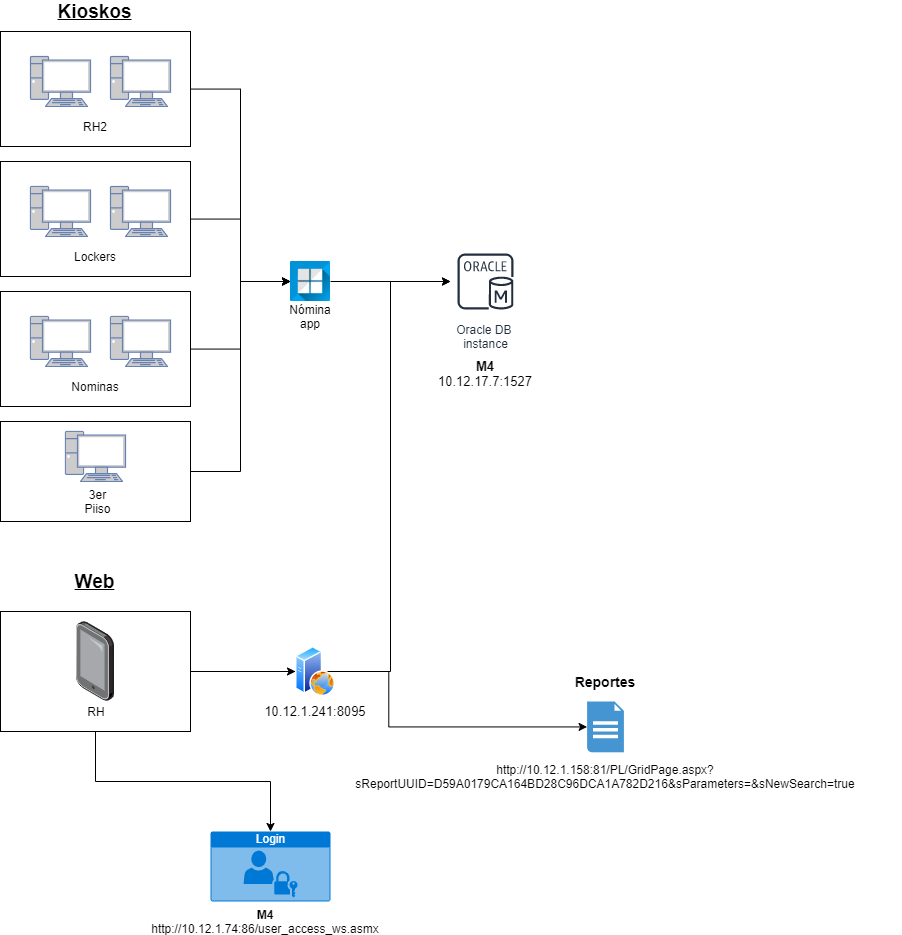

The diagram above was exported from draw.io. Its source (the exported page's mxGraphModel, read from the mxfile embedded in the PNG):
<mxGraphModel dx="1346" dy="934" grid="1" gridSize="10" guides="1" tooltips="1" connect="1" arrows="1" fold="1" page="1" pageScale="1" pageWidth="583" pageHeight="827" math="0" shadow="0">
  <root>
    <mxCell id="vpzlvLc4Ztmjj6AgPFkv-0" />
    <mxCell id="vpzlvLc4Ztmjj6AgPFkv-1" parent="vpzlvLc4Ztmjj6AgPFkv-0" />
    <mxCell id="vpzlvLc4Ztmjj6AgPFkv-40" style="edgeStyle=orthogonalEdgeStyle;rounded=0;orthogonalLoop=1;jettySize=auto;html=1;entryX=0;entryY=0.5;entryDx=0;entryDy=0;" parent="vpzlvLc4Ztmjj6AgPFkv-1" source="vpzlvLc4Ztmjj6AgPFkv-33" target="vpzlvLc4Ztmjj6AgPFkv-39" edge="1">
      <mxGeometry relative="1" as="geometry" />
    </mxCell>
    <mxCell id="1SCVh6r8qaSTAvtDxHWk-1" style="edgeStyle=orthogonalEdgeStyle;rounded=0;orthogonalLoop=1;jettySize=auto;html=1;" parent="vpzlvLc4Ztmjj6AgPFkv-1" source="vpzlvLc4Ztmjj6AgPFkv-33" target="1SCVh6r8qaSTAvtDxHWk-0" edge="1">
      <mxGeometry relative="1" as="geometry">
        <Array as="points">
          <mxPoint x="105" y="800" />
          <mxPoint x="280" y="800" />
        </Array>
      </mxGeometry>
    </mxCell>
    <mxCell id="eW80fllwQjUF7a3b9CXi-3" style="edgeStyle=orthogonalEdgeStyle;rounded=0;orthogonalLoop=1;jettySize=auto;html=1;" edge="1" parent="vpzlvLc4Ztmjj6AgPFkv-1" source="vpzlvLc4Ztmjj6AgPFkv-33" target="eW80fllwQjUF7a3b9CXi-0">
      <mxGeometry relative="1" as="geometry" />
    </mxCell>
    <mxCell id="vpzlvLc4Ztmjj6AgPFkv-33" value="" style="rounded=0;whiteSpace=wrap;html=1;fillColor=none;" parent="vpzlvLc4Ztmjj6AgPFkv-1" vertex="1">
      <mxGeometry x="10" y="630" width="190" height="120" as="geometry" />
    </mxCell>
    <mxCell id="vpzlvLc4Ztmjj6AgPFkv-7" value="" style="group" parent="vpzlvLc4Ztmjj6AgPFkv-1" vertex="1" connectable="0">
      <mxGeometry x="10" y="50" width="190" height="115" as="geometry" />
    </mxCell>
    <mxCell id="vpzlvLc4Ztmjj6AgPFkv-2" value="" style="fontColor=#0066CC;verticalAlign=top;verticalLabelPosition=bottom;labelPosition=center;align=center;html=1;outlineConnect=0;fillColor=#CCCCCC;strokeColor=#6881B3;gradientColor=none;gradientDirection=north;strokeWidth=2;shape=mxgraph.networks.pc;" parent="vpzlvLc4Ztmjj6AgPFkv-7" vertex="1">
      <mxGeometry x="30" y="25" width="60" height="50" as="geometry" />
    </mxCell>
    <mxCell id="vpzlvLc4Ztmjj6AgPFkv-4" value="" style="fontColor=#0066CC;verticalAlign=top;verticalLabelPosition=bottom;labelPosition=center;align=center;html=1;outlineConnect=0;fillColor=#CCCCCC;strokeColor=#6881B3;gradientColor=none;gradientDirection=north;strokeWidth=2;shape=mxgraph.networks.pc;" parent="vpzlvLc4Ztmjj6AgPFkv-7" vertex="1">
      <mxGeometry x="110" y="25" width="60" height="50" as="geometry" />
    </mxCell>
    <mxCell id="vpzlvLc4Ztmjj6AgPFkv-5" value="" style="rounded=0;whiteSpace=wrap;html=1;fillColor=none;" parent="vpzlvLc4Ztmjj6AgPFkv-7" vertex="1">
      <mxGeometry width="190" height="115" as="geometry" />
    </mxCell>
    <mxCell id="vpzlvLc4Ztmjj6AgPFkv-6" value="RH2" style="text;html=1;strokeColor=none;fillColor=none;align=center;verticalAlign=middle;whiteSpace=wrap;rounded=0;" parent="vpzlvLc4Ztmjj6AgPFkv-7" vertex="1">
      <mxGeometry x="75" y="85" width="40" height="20" as="geometry" />
    </mxCell>
    <mxCell id="vpzlvLc4Ztmjj6AgPFkv-8" value="" style="group" parent="vpzlvLc4Ztmjj6AgPFkv-1" vertex="1" connectable="0">
      <mxGeometry x="10" y="180" width="190" height="115" as="geometry" />
    </mxCell>
    <mxCell id="vpzlvLc4Ztmjj6AgPFkv-9" value="" style="fontColor=#0066CC;verticalAlign=top;verticalLabelPosition=bottom;labelPosition=center;align=center;html=1;outlineConnect=0;fillColor=#CCCCCC;strokeColor=#6881B3;gradientColor=none;gradientDirection=north;strokeWidth=2;shape=mxgraph.networks.pc;" parent="vpzlvLc4Ztmjj6AgPFkv-8" vertex="1">
      <mxGeometry x="30" y="25" width="60" height="50" as="geometry" />
    </mxCell>
    <mxCell id="vpzlvLc4Ztmjj6AgPFkv-10" value="" style="fontColor=#0066CC;verticalAlign=top;verticalLabelPosition=bottom;labelPosition=center;align=center;html=1;outlineConnect=0;fillColor=#CCCCCC;strokeColor=#6881B3;gradientColor=none;gradientDirection=north;strokeWidth=2;shape=mxgraph.networks.pc;" parent="vpzlvLc4Ztmjj6AgPFkv-8" vertex="1">
      <mxGeometry x="110" y="25" width="60" height="50" as="geometry" />
    </mxCell>
    <mxCell id="vpzlvLc4Ztmjj6AgPFkv-11" value="" style="rounded=0;whiteSpace=wrap;html=1;fillColor=none;" parent="vpzlvLc4Ztmjj6AgPFkv-8" vertex="1">
      <mxGeometry width="190" height="115" as="geometry" />
    </mxCell>
    <mxCell id="vpzlvLc4Ztmjj6AgPFkv-12" value="Lockers" style="text;html=1;strokeColor=none;fillColor=none;align=center;verticalAlign=middle;whiteSpace=wrap;rounded=0;" parent="vpzlvLc4Ztmjj6AgPFkv-8" vertex="1">
      <mxGeometry x="75" y="85" width="40" height="20" as="geometry" />
    </mxCell>
    <mxCell id="vpzlvLc4Ztmjj6AgPFkv-13" value="" style="group" parent="vpzlvLc4Ztmjj6AgPFkv-1" vertex="1" connectable="0">
      <mxGeometry x="10" y="310" width="190" height="115" as="geometry" />
    </mxCell>
    <mxCell id="vpzlvLc4Ztmjj6AgPFkv-14" value="" style="fontColor=#0066CC;verticalAlign=top;verticalLabelPosition=bottom;labelPosition=center;align=center;html=1;outlineConnect=0;fillColor=#CCCCCC;strokeColor=#6881B3;gradientColor=none;gradientDirection=north;strokeWidth=2;shape=mxgraph.networks.pc;" parent="vpzlvLc4Ztmjj6AgPFkv-13" vertex="1">
      <mxGeometry x="30" y="25" width="60" height="50" as="geometry" />
    </mxCell>
    <mxCell id="vpzlvLc4Ztmjj6AgPFkv-15" value="" style="fontColor=#0066CC;verticalAlign=top;verticalLabelPosition=bottom;labelPosition=center;align=center;html=1;outlineConnect=0;fillColor=#CCCCCC;strokeColor=#6881B3;gradientColor=none;gradientDirection=north;strokeWidth=2;shape=mxgraph.networks.pc;" parent="vpzlvLc4Ztmjj6AgPFkv-13" vertex="1">
      <mxGeometry x="110" y="25" width="60" height="50" as="geometry" />
    </mxCell>
    <mxCell id="vpzlvLc4Ztmjj6AgPFkv-16" value="" style="rounded=0;whiteSpace=wrap;html=1;fillColor=none;" parent="vpzlvLc4Ztmjj6AgPFkv-13" vertex="1">
      <mxGeometry width="190" height="115" as="geometry" />
    </mxCell>
    <mxCell id="vpzlvLc4Ztmjj6AgPFkv-17" value="Nominas" style="text;html=1;strokeColor=none;fillColor=none;align=center;verticalAlign=middle;whiteSpace=wrap;rounded=0;" parent="vpzlvLc4Ztmjj6AgPFkv-13" vertex="1">
      <mxGeometry x="75" y="85" width="40" height="20" as="geometry" />
    </mxCell>
    <mxCell id="vpzlvLc4Ztmjj6AgPFkv-28" value="" style="group" parent="vpzlvLc4Ztmjj6AgPFkv-1" vertex="1" connectable="0">
      <mxGeometry x="10" y="440" width="190" height="100" as="geometry" />
    </mxCell>
    <mxCell id="vpzlvLc4Ztmjj6AgPFkv-26" value="" style="rounded=0;whiteSpace=wrap;html=1;fillColor=none;" parent="vpzlvLc4Ztmjj6AgPFkv-28" vertex="1">
      <mxGeometry width="190" height="100" as="geometry" />
    </mxCell>
    <mxCell id="vpzlvLc4Ztmjj6AgPFkv-25" value="" style="fontColor=#0066CC;verticalAlign=top;verticalLabelPosition=bottom;labelPosition=center;align=center;html=1;outlineConnect=0;fillColor=#CCCCCC;strokeColor=#6881B3;gradientColor=none;gradientDirection=north;strokeWidth=2;shape=mxgraph.networks.pc;" parent="vpzlvLc4Ztmjj6AgPFkv-28" vertex="1">
      <mxGeometry x="65" y="10" width="60" height="50" as="geometry" />
    </mxCell>
    <mxCell id="vpzlvLc4Ztmjj6AgPFkv-27" value="3er Piiso" style="text;html=1;strokeColor=none;fillColor=none;align=center;verticalAlign=middle;whiteSpace=wrap;rounded=0;" parent="vpzlvLc4Ztmjj6AgPFkv-28" vertex="1">
      <mxGeometry x="75" y="70" width="45" height="20" as="geometry" />
    </mxCell>
    <mxCell id="vpzlvLc4Ztmjj6AgPFkv-29" value="&lt;font style=&quot;font-size: 19px&quot;&gt;&lt;b&gt;&lt;u&gt;Kioskos&lt;/u&gt;&lt;/b&gt;&lt;/font&gt;" style="text;html=1;strokeColor=none;fillColor=none;align=center;verticalAlign=middle;whiteSpace=wrap;rounded=0;" parent="vpzlvLc4Ztmjj6AgPFkv-1" vertex="1">
      <mxGeometry x="67.5" y="20" width="75" height="20" as="geometry" />
    </mxCell>
    <mxCell id="vpzlvLc4Ztmjj6AgPFkv-30" value="" style="points=[];aspect=fixed;html=1;align=center;shadow=0;dashed=0;image;image=img/lib/allied_telesis/computer_and_terminals/Tablet.svg;fillColor=none;" parent="vpzlvLc4Ztmjj6AgPFkv-1" vertex="1">
      <mxGeometry x="86.06" y="640" width="37.89" height="80" as="geometry" />
    </mxCell>
    <mxCell id="vpzlvLc4Ztmjj6AgPFkv-32" value="&lt;font style=&quot;font-size: 19px&quot;&gt;&lt;b&gt;&lt;u&gt;Web&lt;/u&gt;&lt;/b&gt;&lt;/font&gt;" style="text;html=1;strokeColor=none;fillColor=none;align=center;verticalAlign=middle;whiteSpace=wrap;rounded=0;" parent="vpzlvLc4Ztmjj6AgPFkv-1" vertex="1">
      <mxGeometry x="67.5" y="590" width="75" height="20" as="geometry" />
    </mxCell>
    <mxCell id="vpzlvLc4Ztmjj6AgPFkv-38" value="RH" style="text;html=1;strokeColor=none;fillColor=none;align=center;verticalAlign=middle;whiteSpace=wrap;rounded=0;" parent="vpzlvLc4Ztmjj6AgPFkv-1" vertex="1">
      <mxGeometry x="86.06" y="720" width="40" height="20" as="geometry" />
    </mxCell>
    <mxCell id="vpzlvLc4Ztmjj6AgPFkv-49" style="edgeStyle=orthogonalEdgeStyle;rounded=0;orthogonalLoop=1;jettySize=auto;html=1;exitX=1;exitY=0.5;exitDx=0;exitDy=0;" parent="vpzlvLc4Ztmjj6AgPFkv-1" source="vpzlvLc4Ztmjj6AgPFkv-39" target="vpzlvLc4Ztmjj6AgPFkv-47" edge="1">
      <mxGeometry relative="1" as="geometry">
        <Array as="points">
          <mxPoint x="400" y="690" />
          <mxPoint x="400" y="300" />
        </Array>
      </mxGeometry>
    </mxCell>
    <mxCell id="vpzlvLc4Ztmjj6AgPFkv-39" value="" style="aspect=fixed;perimeter=ellipsePerimeter;html=1;align=center;shadow=0;dashed=0;spacingTop=3;image;image=img/lib/active_directory/web_server.svg;fillColor=none;" parent="vpzlvLc4Ztmjj6AgPFkv-1" vertex="1">
      <mxGeometry x="305" y="665" width="40" height="50" as="geometry" />
    </mxCell>
    <mxCell id="vpzlvLc4Ztmjj6AgPFkv-48" style="edgeStyle=orthogonalEdgeStyle;rounded=0;orthogonalLoop=1;jettySize=auto;html=1;" parent="vpzlvLc4Ztmjj6AgPFkv-1" source="vpzlvLc4Ztmjj6AgPFkv-41" target="vpzlvLc4Ztmjj6AgPFkv-47" edge="1">
      <mxGeometry relative="1" as="geometry" />
    </mxCell>
    <mxCell id="vpzlvLc4Ztmjj6AgPFkv-41" value="" style="shape=image;html=1;verticalAlign=top;verticalLabelPosition=bottom;labelBackgroundColor=#ffffff;imageAspect=0;aspect=fixed;image=https://cdn1.iconfinder.com/data/icons/fletro-long-shadow-internet-shortcuts/128/Microsoft_Alt.png;fillColor=none;" parent="vpzlvLc4Ztmjj6AgPFkv-1" vertex="1">
      <mxGeometry x="300" y="280" width="40" height="40" as="geometry" />
    </mxCell>
    <mxCell id="vpzlvLc4Ztmjj6AgPFkv-42" style="edgeStyle=orthogonalEdgeStyle;rounded=0;orthogonalLoop=1;jettySize=auto;html=1;entryX=0;entryY=0.5;entryDx=0;entryDy=0;" parent="vpzlvLc4Ztmjj6AgPFkv-1" source="vpzlvLc4Ztmjj6AgPFkv-5" target="vpzlvLc4Ztmjj6AgPFkv-41" edge="1">
      <mxGeometry relative="1" as="geometry" />
    </mxCell>
    <mxCell id="vpzlvLc4Ztmjj6AgPFkv-43" style="edgeStyle=orthogonalEdgeStyle;rounded=0;orthogonalLoop=1;jettySize=auto;html=1;entryX=0;entryY=0.5;entryDx=0;entryDy=0;" parent="vpzlvLc4Ztmjj6AgPFkv-1" source="vpzlvLc4Ztmjj6AgPFkv-11" target="vpzlvLc4Ztmjj6AgPFkv-41" edge="1">
      <mxGeometry relative="1" as="geometry" />
    </mxCell>
    <mxCell id="vpzlvLc4Ztmjj6AgPFkv-44" style="edgeStyle=orthogonalEdgeStyle;rounded=0;orthogonalLoop=1;jettySize=auto;html=1;entryX=0;entryY=0.5;entryDx=0;entryDy=0;" parent="vpzlvLc4Ztmjj6AgPFkv-1" source="vpzlvLc4Ztmjj6AgPFkv-16" target="vpzlvLc4Ztmjj6AgPFkv-41" edge="1">
      <mxGeometry relative="1" as="geometry" />
    </mxCell>
    <mxCell id="vpzlvLc4Ztmjj6AgPFkv-45" style="edgeStyle=orthogonalEdgeStyle;rounded=0;orthogonalLoop=1;jettySize=auto;html=1;entryX=0;entryY=0.5;entryDx=0;entryDy=0;" parent="vpzlvLc4Ztmjj6AgPFkv-1" source="vpzlvLc4Ztmjj6AgPFkv-26" target="vpzlvLc4Ztmjj6AgPFkv-41" edge="1">
      <mxGeometry relative="1" as="geometry" />
    </mxCell>
    <mxCell id="vpzlvLc4Ztmjj6AgPFkv-47" value="Oracle DB &#10;instance" style="outlineConnect=0;fontColor=#232F3E;gradientColor=none;strokeColor=#232F3E;fillColor=#ffffff;dashed=0;verticalLabelPosition=bottom;verticalAlign=top;align=center;html=1;fontSize=12;fontStyle=0;aspect=fixed;shape=mxgraph.aws4.resourceIcon;resIcon=mxgraph.aws4.oracle_db_instance;" parent="vpzlvLc4Ztmjj6AgPFkv-1" vertex="1">
      <mxGeometry x="460" y="265" width="70" height="70" as="geometry" />
    </mxCell>
    <mxCell id="vpzlvLc4Ztmjj6AgPFkv-50" value="&lt;font style=&quot;font-size: 13px&quot;&gt;&lt;b&gt;M4&lt;/b&gt;&lt;br&gt;10.12.17.7:1527&lt;/font&gt;" style="text;html=1;strokeColor=none;fillColor=none;align=center;verticalAlign=middle;whiteSpace=wrap;rounded=0;" parent="vpzlvLc4Ztmjj6AgPFkv-1" vertex="1">
      <mxGeometry x="435" y="371" width="120" height="42.5" as="geometry" />
    </mxCell>
    <mxCell id="vpzlvLc4Ztmjj6AgPFkv-51" value="Nómina app" style="text;html=1;strokeColor=none;fillColor=none;align=center;verticalAlign=middle;whiteSpace=wrap;rounded=0;" parent="vpzlvLc4Ztmjj6AgPFkv-1" vertex="1">
      <mxGeometry x="295" y="320" width="50" height="30" as="geometry" />
    </mxCell>
    <mxCell id="vpzlvLc4Ztmjj6AgPFkv-52" value="&lt;font style=&quot;font-size: 13px&quot;&gt;10.12.1.241:8095&lt;/font&gt;" style="text;html=1;strokeColor=none;fillColor=none;align=center;verticalAlign=middle;whiteSpace=wrap;rounded=0;" parent="vpzlvLc4Ztmjj6AgPFkv-1" vertex="1">
      <mxGeometry x="280" y="720" width="90" height="20" as="geometry" />
    </mxCell>
    <mxCell id="1SCVh6r8qaSTAvtDxHWk-0" value="Login" style="html=1;strokeColor=none;fillColor=#0079D6;labelPosition=center;verticalLabelPosition=middle;verticalAlign=top;align=center;fontSize=12;outlineConnect=0;spacingTop=-6;fontColor=#FFFFFF;shape=mxgraph.sitemap.login;" parent="vpzlvLc4Ztmjj6AgPFkv-1" vertex="1">
      <mxGeometry x="220" y="850" width="120" height="70" as="geometry" />
    </mxCell>
    <mxCell id="1SCVh6r8qaSTAvtDxHWk-2" value="&lt;b&gt;M4&lt;/b&gt;&lt;br&gt;http://10.12.1.74:86/user_access_ws.asmx" style="text;html=1;strokeColor=none;fillColor=none;align=center;verticalAlign=middle;whiteSpace=wrap;rounded=0;" parent="vpzlvLc4Ztmjj6AgPFkv-1" vertex="1">
      <mxGeometry x="255" y="930" width="40" height="20" as="geometry" />
    </mxCell>
    <mxCell id="eW80fllwQjUF7a3b9CXi-5" value="" style="group" vertex="1" connectable="0" parent="vpzlvLc4Ztmjj6AgPFkv-1">
      <mxGeometry x="320" y="690" width="590" height="115.39999999999998" as="geometry" />
    </mxCell>
    <mxCell id="eW80fllwQjUF7a3b9CXi-2" value="" style="group" vertex="1" connectable="0" parent="eW80fllwQjUF7a3b9CXi-5">
      <mxGeometry y="30" width="590" height="85.39999999999998" as="geometry" />
    </mxCell>
    <mxCell id="eW80fllwQjUF7a3b9CXi-0" value="" style="shadow=0;dashed=0;html=1;strokeColor=none;fillColor=#4495D1;labelPosition=center;verticalLabelPosition=bottom;verticalAlign=top;align=center;outlineConnect=0;shape=mxgraph.veeam.2d.report;" vertex="1" parent="eW80fllwQjUF7a3b9CXi-2">
      <mxGeometry x="276.6" width="36.8" height="50.8" as="geometry" />
    </mxCell>
    <mxCell id="eW80fllwQjUF7a3b9CXi-1" value="http://10.12.1.158:81/PL/GridPage.aspx?sReportUUID=D59A0179CA164BD28C96DCA1A782D216&amp;amp;sParameters=&amp;amp;sNewSearch=true" style="text;html=1;strokeColor=none;fillColor=none;align=center;verticalAlign=middle;whiteSpace=wrap;rounded=0;" vertex="1" parent="eW80fllwQjUF7a3b9CXi-2">
      <mxGeometry y="65.39999999999998" width="590" height="20" as="geometry" />
    </mxCell>
    <mxCell id="eW80fllwQjUF7a3b9CXi-4" value="&lt;b&gt;&lt;font style=&quot;font-size: 14px&quot;&gt;Reportes&lt;/font&gt;&lt;/b&gt;" style="text;html=1;strokeColor=none;fillColor=none;align=center;verticalAlign=middle;whiteSpace=wrap;rounded=0;" vertex="1" parent="eW80fllwQjUF7a3b9CXi-5">
      <mxGeometry x="275" width="40" height="20" as="geometry" />
    </mxCell>
  </root>
</mxGraphModel>